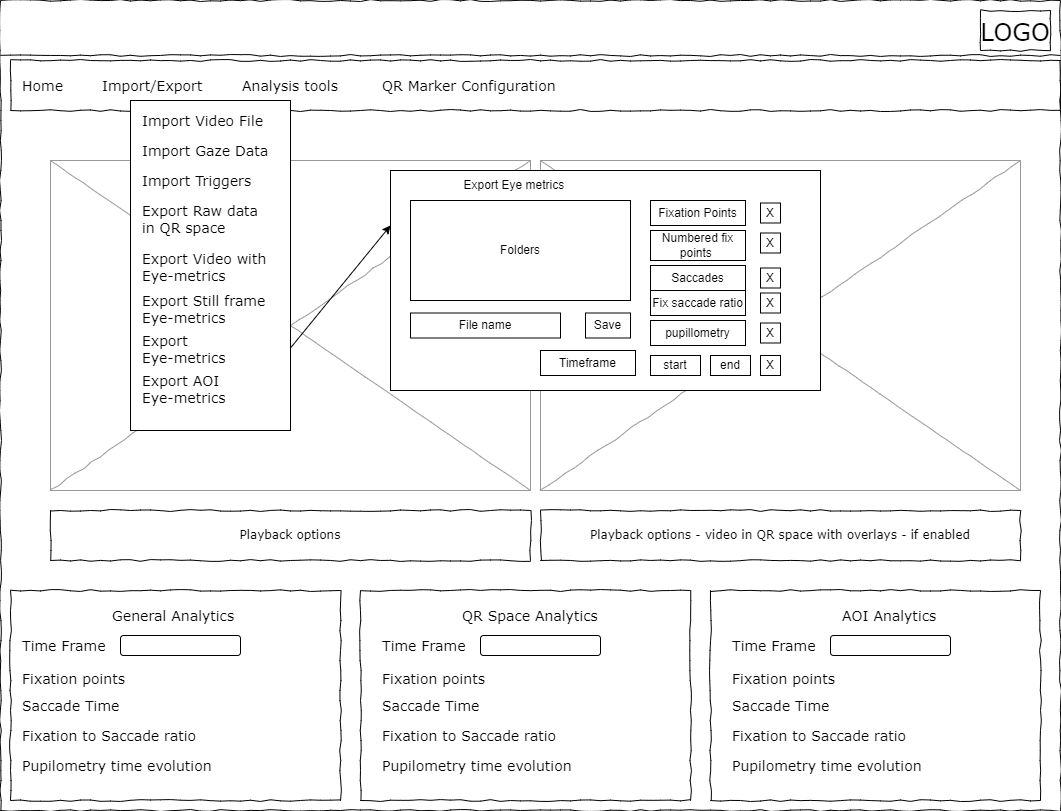

The diagram above was exported from draw.io. Its source (the exported page's mxGraphModel, read from the mxfile embedded in the PNG):
<mxGraphModel dx="2074" dy="1204" grid="1" gridSize="10" guides="1" tooltips="1" connect="1" arrows="1" fold="1" page="1" pageScale="1" pageWidth="1100" pageHeight="850" background="#ffffff" math="0" shadow="0">
  <root>
    <mxCell id="0" />
    <mxCell id="1" parent="0" />
    <mxCell id="677b7b8949515195-1" value="" style="whiteSpace=wrap;html=1;rounded=0;shadow=0;labelBackgroundColor=none;strokeColor=#000000;strokeWidth=1;fillColor=none;fontFamily=Verdana;fontSize=12;fontColor=#000000;align=center;comic=1;" parent="1" vertex="1">
      <mxGeometry x="20" y="20" width="1060" height="810" as="geometry" />
    </mxCell>
    <mxCell id="677b7b8949515195-2" value="&lt;font style=&quot;font-size: 24px;&quot;&gt;LOGO&lt;/font&gt;" style="whiteSpace=wrap;html=1;rounded=0;shadow=0;labelBackgroundColor=none;strokeWidth=1;fontFamily=Verdana;fontSize=28;align=center;comic=1;" parent="1" vertex="1">
      <mxGeometry x="1000" y="30" width="70" height="40" as="geometry" />
    </mxCell>
    <mxCell id="677b7b8949515195-8" value="" style="whiteSpace=wrap;html=1;rounded=0;shadow=0;labelBackgroundColor=none;strokeWidth=1;fillColor=none;fontFamily=Verdana;fontSize=12;align=center;comic=1;" parent="1" vertex="1">
      <mxGeometry x="30" y="610" width="330" height="210" as="geometry" />
    </mxCell>
    <mxCell id="677b7b8949515195-9" value="" style="line;strokeWidth=1;html=1;rounded=0;shadow=0;labelBackgroundColor=none;fillColor=none;fontFamily=Verdana;fontSize=14;fontColor=#000000;align=center;comic=1;" parent="1" vertex="1">
      <mxGeometry x="20" y="70" width="1060" height="10" as="geometry" />
    </mxCell>
    <mxCell id="677b7b8949515195-10" value="" style="whiteSpace=wrap;html=1;rounded=0;shadow=0;labelBackgroundColor=none;strokeWidth=1;fillColor=none;fontFamily=Verdana;fontSize=12;align=center;comic=1;" parent="1" vertex="1">
      <mxGeometry x="30" y="80" width="1050" height="50" as="geometry" />
    </mxCell>
    <mxCell id="677b7b8949515195-11" value="Home" style="text;html=1;points=[];align=left;verticalAlign=top;spacingTop=-4;fontSize=14;fontFamily=Verdana" parent="1" vertex="1">
      <mxGeometry x="40" y="95" width="60" height="15" as="geometry" />
    </mxCell>
    <mxCell id="677b7b8949515195-12" value="Import/Export" style="text;html=1;points=[];align=left;verticalAlign=top;spacingTop=-4;fontSize=14;fontFamily=Verdana" parent="1" vertex="1">
      <mxGeometry x="120" y="95" width="60" height="20" as="geometry" />
    </mxCell>
    <mxCell id="677b7b8949515195-13" value="Analysis tools" style="text;html=1;points=[];align=left;verticalAlign=top;spacingTop=-4;fontSize=14;fontFamily=Verdana" parent="1" vertex="1">
      <mxGeometry x="260" y="95" width="60" height="20" as="geometry" />
    </mxCell>
    <mxCell id="677b7b8949515195-14" value="QR Marker Configuration&amp;nbsp;" style="text;html=1;points=[];align=left;verticalAlign=top;spacingTop=-4;fontSize=14;fontFamily=Verdana" parent="1" vertex="1">
      <mxGeometry x="400" y="95" width="60" height="20" as="geometry" />
    </mxCell>
    <mxCell id="677b7b8949515195-16" value="" style="verticalLabelPosition=bottom;shadow=0;dashed=0;align=center;html=1;verticalAlign=top;strokeWidth=1;shape=mxgraph.mockup.graphics.simpleIcon;strokeColor=#999999;rounded=0;labelBackgroundColor=none;fontFamily=Verdana;fontSize=14;fontColor=#000000;comic=1;" parent="1" vertex="1">
      <mxGeometry x="70" y="180" width="480" height="330" as="geometry" />
    </mxCell>
    <mxCell id="qwBX4drv_svDkVCXMGxv-3" value="Playback options" style="whiteSpace=wrap;html=1;rounded=0;shadow=0;labelBackgroundColor=none;strokeWidth=1;fillColor=none;fontFamily=Verdana;fontSize=12;align=center;comic=1;" parent="1" vertex="1">
      <mxGeometry x="70" y="530" width="480" height="50" as="geometry" />
    </mxCell>
    <mxCell id="qwBX4drv_svDkVCXMGxv-4" value="General Analytics&amp;nbsp;" style="text;html=1;points=[];align=left;verticalAlign=top;spacingTop=-4;fontSize=14;fontFamily=Verdana" parent="1" vertex="1">
      <mxGeometry x="130" y="625" width="60" height="15" as="geometry" />
    </mxCell>
    <mxCell id="qwBX4drv_svDkVCXMGxv-5" value="Time Frame&amp;nbsp;" style="text;html=1;points=[];align=left;verticalAlign=top;spacingTop=-4;fontSize=14;fontFamily=Verdana" parent="1" vertex="1">
      <mxGeometry x="40" y="655" width="60" height="15" as="geometry" />
    </mxCell>
    <mxCell id="qwBX4drv_svDkVCXMGxv-7" value="Fixation points&amp;nbsp;" style="text;html=1;points=[];align=left;verticalAlign=top;spacingTop=-4;fontSize=14;fontFamily=Verdana" parent="1" vertex="1">
      <mxGeometry x="40" y="687.5" width="60" height="15" as="geometry" />
    </mxCell>
    <mxCell id="qwBX4drv_svDkVCXMGxv-8" value="Saccade Time" style="text;html=1;points=[];align=left;verticalAlign=top;spacingTop=-4;fontSize=14;fontFamily=Verdana" parent="1" vertex="1">
      <mxGeometry x="40" y="715" width="60" height="15" as="geometry" />
    </mxCell>
    <mxCell id="qwBX4drv_svDkVCXMGxv-9" value="Fixation to Saccade ratio" style="text;html=1;points=[];align=left;verticalAlign=top;spacingTop=-4;fontSize=14;fontFamily=Verdana" parent="1" vertex="1">
      <mxGeometry x="40" y="745" width="60" height="15" as="geometry" />
    </mxCell>
    <mxCell id="qwBX4drv_svDkVCXMGxv-10" value="" style="rounded=1;whiteSpace=wrap;html=1;" parent="1" vertex="1">
      <mxGeometry x="140" y="655" width="120" height="20" as="geometry" />
    </mxCell>
    <mxCell id="qwBX4drv_svDkVCXMGxv-11" value="" style="whiteSpace=wrap;html=1;rounded=0;shadow=0;labelBackgroundColor=none;strokeWidth=1;fillColor=none;fontFamily=Verdana;fontSize=12;align=center;comic=1;" parent="1" vertex="1">
      <mxGeometry x="380" y="610" width="330" height="210" as="geometry" />
    </mxCell>
    <mxCell id="qwBX4drv_svDkVCXMGxv-19" value="QR Space Analytics" style="text;html=1;points=[];align=left;verticalAlign=top;spacingTop=-4;fontSize=14;fontFamily=Verdana" parent="1" vertex="1">
      <mxGeometry x="480" y="625" width="60" height="15" as="geometry" />
    </mxCell>
    <mxCell id="qwBX4drv_svDkVCXMGxv-20" value="Time Frame&amp;nbsp;" style="text;html=1;points=[];align=left;verticalAlign=top;spacingTop=-4;fontSize=14;fontFamily=Verdana" parent="1" vertex="1">
      <mxGeometry x="400" y="655" width="60" height="15" as="geometry" />
    </mxCell>
    <mxCell id="qwBX4drv_svDkVCXMGxv-21" value="Fixation points&amp;nbsp;" style="text;html=1;points=[];align=left;verticalAlign=top;spacingTop=-4;fontSize=14;fontFamily=Verdana" parent="1" vertex="1">
      <mxGeometry x="400" y="687.5" width="60" height="15" as="geometry" />
    </mxCell>
    <mxCell id="qwBX4drv_svDkVCXMGxv-22" value="Saccade Time" style="text;html=1;points=[];align=left;verticalAlign=top;spacingTop=-4;fontSize=14;fontFamily=Verdana" parent="1" vertex="1">
      <mxGeometry x="400" y="715" width="60" height="15" as="geometry" />
    </mxCell>
    <mxCell id="qwBX4drv_svDkVCXMGxv-23" value="Fixation to Saccade ratio" style="text;html=1;points=[];align=left;verticalAlign=top;spacingTop=-4;fontSize=14;fontFamily=Verdana" parent="1" vertex="1">
      <mxGeometry x="400" y="745" width="60" height="15" as="geometry" />
    </mxCell>
    <mxCell id="qwBX4drv_svDkVCXMGxv-24" value="" style="rounded=1;whiteSpace=wrap;html=1;" parent="1" vertex="1">
      <mxGeometry x="500" y="655" width="120" height="20" as="geometry" />
    </mxCell>
    <mxCell id="qwBX4drv_svDkVCXMGxv-25" value="" style="whiteSpace=wrap;html=1;rounded=0;shadow=0;labelBackgroundColor=none;strokeWidth=1;fillColor=none;fontFamily=Verdana;fontSize=12;align=center;comic=1;" parent="1" vertex="1">
      <mxGeometry x="730" y="610" width="330" height="210" as="geometry" />
    </mxCell>
    <mxCell id="qwBX4drv_svDkVCXMGxv-26" value="AOI Analytics" style="text;html=1;points=[];align=left;verticalAlign=top;spacingTop=-4;fontSize=14;fontFamily=Verdana" parent="1" vertex="1">
      <mxGeometry x="860" y="625" width="60" height="15" as="geometry" />
    </mxCell>
    <mxCell id="qwBX4drv_svDkVCXMGxv-27" value="Time Frame&amp;nbsp;" style="text;html=1;points=[];align=left;verticalAlign=top;spacingTop=-4;fontSize=14;fontFamily=Verdana" parent="1" vertex="1">
      <mxGeometry x="750" y="655" width="60" height="15" as="geometry" />
    </mxCell>
    <mxCell id="qwBX4drv_svDkVCXMGxv-28" value="Fixation points&amp;nbsp;" style="text;html=1;points=[];align=left;verticalAlign=top;spacingTop=-4;fontSize=14;fontFamily=Verdana" parent="1" vertex="1">
      <mxGeometry x="750" y="687.5" width="60" height="15" as="geometry" />
    </mxCell>
    <mxCell id="qwBX4drv_svDkVCXMGxv-29" value="Saccade Time" style="text;html=1;points=[];align=left;verticalAlign=top;spacingTop=-4;fontSize=14;fontFamily=Verdana" parent="1" vertex="1">
      <mxGeometry x="750" y="715" width="60" height="15" as="geometry" />
    </mxCell>
    <mxCell id="qwBX4drv_svDkVCXMGxv-30" value="Fixation to Saccade ratio" style="text;html=1;points=[];align=left;verticalAlign=top;spacingTop=-4;fontSize=14;fontFamily=Verdana" parent="1" vertex="1">
      <mxGeometry x="750" y="745" width="60" height="15" as="geometry" />
    </mxCell>
    <mxCell id="qwBX4drv_svDkVCXMGxv-31" value="" style="rounded=1;whiteSpace=wrap;html=1;" parent="1" vertex="1">
      <mxGeometry x="850" y="655" width="120" height="20" as="geometry" />
    </mxCell>
    <mxCell id="qwBX4drv_svDkVCXMGxv-34" value="Pupilometry time evolution" style="text;html=1;points=[];align=left;verticalAlign=top;spacingTop=-4;fontSize=14;fontFamily=Verdana" parent="1" vertex="1">
      <mxGeometry x="40" y="775" width="60" height="15" as="geometry" />
    </mxCell>
    <mxCell id="qwBX4drv_svDkVCXMGxv-36" value="Pupilometry time evolution" style="text;html=1;points=[];align=left;verticalAlign=top;spacingTop=-4;fontSize=14;fontFamily=Verdana" parent="1" vertex="1">
      <mxGeometry x="400" y="775" width="60" height="15" as="geometry" />
    </mxCell>
    <mxCell id="qwBX4drv_svDkVCXMGxv-37" value="Pupilometry time evolution" style="text;html=1;points=[];align=left;verticalAlign=top;spacingTop=-4;fontSize=14;fontFamily=Verdana" parent="1" vertex="1">
      <mxGeometry x="750" y="775" width="60" height="15" as="geometry" />
    </mxCell>
    <mxCell id="qwBX4drv_svDkVCXMGxv-38" value="" style="verticalLabelPosition=bottom;shadow=0;dashed=0;align=center;html=1;verticalAlign=top;strokeWidth=1;shape=mxgraph.mockup.graphics.simpleIcon;strokeColor=#999999;rounded=0;labelBackgroundColor=none;fontFamily=Verdana;fontSize=14;fontColor=#000000;comic=1;" parent="1" vertex="1">
      <mxGeometry x="560" y="180" width="480" height="330" as="geometry" />
    </mxCell>
    <mxCell id="qwBX4drv_svDkVCXMGxv-39" value="Playback options - video in QR space with overlays - if enabled" style="whiteSpace=wrap;html=1;rounded=0;shadow=0;labelBackgroundColor=none;strokeWidth=1;fillColor=none;fontFamily=Verdana;fontSize=12;align=center;comic=1;" parent="1" vertex="1">
      <mxGeometry x="560" y="530" width="480" height="50" as="geometry" />
    </mxCell>
    <mxCell id="qwBX4drv_svDkVCXMGxv-40" value="" style="rounded=0;whiteSpace=wrap;html=1;" parent="1" vertex="1">
      <mxGeometry x="150" y="120" width="160" height="330" as="geometry" />
    </mxCell>
    <mxCell id="qwBX4drv_svDkVCXMGxv-41" value="Import Video File" style="text;html=1;points=[];align=left;verticalAlign=top;spacingTop=-4;fontSize=14;fontFamily=Verdana" parent="1" vertex="1">
      <mxGeometry x="160" y="130" width="60" height="15" as="geometry" />
    </mxCell>
    <mxCell id="qwBX4drv_svDkVCXMGxv-42" value="Import Gaze Data" style="text;html=1;points=[];align=left;verticalAlign=top;spacingTop=-4;fontSize=14;fontFamily=Verdana" parent="1" vertex="1">
      <mxGeometry x="160" y="160" width="60" height="15" as="geometry" />
    </mxCell>
    <mxCell id="qwBX4drv_svDkVCXMGxv-43" value="Export Raw data&lt;br&gt;in QR space" style="text;html=1;points=[];align=left;verticalAlign=top;spacingTop=-4;fontSize=14;fontFamily=Verdana" parent="1" vertex="1">
      <mxGeometry x="160" y="220" width="60" height="15" as="geometry" />
    </mxCell>
    <mxCell id="qwBX4drv_svDkVCXMGxv-44" value="Export Video with&amp;nbsp;&lt;br&gt;Eye-metrics" style="text;html=1;points=[];align=left;verticalAlign=top;spacingTop=-4;fontSize=14;fontFamily=Verdana" parent="1" vertex="1">
      <mxGeometry x="160" y="267.5" width="60" height="15" as="geometry" />
    </mxCell>
    <mxCell id="qwBX4drv_svDkVCXMGxv-45" value="Export Still frame&amp;nbsp;&lt;br&gt;Eye-metrics" style="text;html=1;points=[];align=left;verticalAlign=top;spacingTop=-4;fontSize=14;fontFamily=Verdana" parent="1" vertex="1">
      <mxGeometry x="160" y="310" width="60" height="15" as="geometry" />
    </mxCell>
    <mxCell id="qwBX4drv_svDkVCXMGxv-46" value="Export&amp;nbsp;&amp;nbsp;&lt;br&gt;Eye-metrics" style="text;html=1;points=[];align=left;verticalAlign=top;spacingTop=-4;fontSize=14;fontFamily=Verdana" parent="1" vertex="1">
      <mxGeometry x="160" y="350" width="60" height="15" as="geometry" />
    </mxCell>
    <mxCell id="qwBX4drv_svDkVCXMGxv-47" value="Export AOI&amp;nbsp;&lt;br&gt;Eye-metrics" style="text;html=1;points=[];align=left;verticalAlign=top;spacingTop=-4;fontSize=14;fontFamily=Verdana" parent="1" vertex="1">
      <mxGeometry x="160" y="390" width="60" height="15" as="geometry" />
    </mxCell>
    <mxCell id="AHtWSh_vj4_ZFJC4VJW7-25" value="Import Triggers" style="text;html=1;points=[];align=left;verticalAlign=top;spacingTop=-4;fontSize=14;fontFamily=Verdana" parent="1" vertex="1">
      <mxGeometry x="160" y="190" width="60" height="15" as="geometry" />
    </mxCell>
    <mxCell id="AHtWSh_vj4_ZFJC4VJW7-32" value="" style="rounded=0;whiteSpace=wrap;html=1;" parent="1" vertex="1">
      <mxGeometry x="410" y="190" width="430" height="220" as="geometry" />
    </mxCell>
    <mxCell id="AHtWSh_vj4_ZFJC4VJW7-33" value="Export Eye metrics&amp;nbsp;" style="text;html=1;align=center;verticalAlign=middle;resizable=0;points=[];autosize=1;strokeColor=none;fillColor=none;" parent="1" vertex="1">
      <mxGeometry x="470" y="190" width="130" height="30" as="geometry" />
    </mxCell>
    <mxCell id="AHtWSh_vj4_ZFJC4VJW7-34" value="Folders" style="rounded=0;whiteSpace=wrap;html=1;" parent="1" vertex="1">
      <mxGeometry x="430" y="220" width="220" height="100" as="geometry" />
    </mxCell>
    <mxCell id="AHtWSh_vj4_ZFJC4VJW7-35" value="Save" style="rounded=0;whiteSpace=wrap;html=1;" parent="1" vertex="1">
      <mxGeometry x="605" y="332.5" width="45" height="25" as="geometry" />
    </mxCell>
    <mxCell id="AHtWSh_vj4_ZFJC4VJW7-36" value="" style="endArrow=classic;html=1;rounded=0;entryX=0;entryY=0.25;entryDx=0;entryDy=0;exitX=1;exitY=0.75;exitDx=0;exitDy=0;" parent="1" source="qwBX4drv_svDkVCXMGxv-40" target="AHtWSh_vj4_ZFJC4VJW7-32" edge="1">
      <mxGeometry width="50" height="50" relative="1" as="geometry">
        <mxPoint x="312" y="306" as="sourcePoint" />
        <mxPoint x="410" y="200" as="targetPoint" />
      </mxGeometry>
    </mxCell>
    <mxCell id="AHtWSh_vj4_ZFJC4VJW7-37" value="File name" style="rounded=0;whiteSpace=wrap;html=1;" parent="1" vertex="1">
      <mxGeometry x="430" y="332.5" width="150" height="25" as="geometry" />
    </mxCell>
    <mxCell id="AHtWSh_vj4_ZFJC4VJW7-38" value="Fixation Points" style="rounded=0;whiteSpace=wrap;html=1;" parent="1" vertex="1">
      <mxGeometry x="670" y="220" width="95" height="25" as="geometry" />
    </mxCell>
    <mxCell id="AHtWSh_vj4_ZFJC4VJW7-39" value="X" style="rounded=0;whiteSpace=wrap;html=1;" parent="1" vertex="1">
      <mxGeometry x="780" y="222.5" width="20" height="20" as="geometry" />
    </mxCell>
    <mxCell id="AHtWSh_vj4_ZFJC4VJW7-40" value="Saccades" style="rounded=0;whiteSpace=wrap;html=1;" parent="1" vertex="1">
      <mxGeometry x="670" y="285" width="95" height="25" as="geometry" />
    </mxCell>
    <mxCell id="AHtWSh_vj4_ZFJC4VJW7-41" value="X" style="rounded=0;whiteSpace=wrap;html=1;" parent="1" vertex="1">
      <mxGeometry x="780" y="287.5" width="20" height="20" as="geometry" />
    </mxCell>
    <mxCell id="AHtWSh_vj4_ZFJC4VJW7-42" value="pupillometry" style="rounded=0;whiteSpace=wrap;html=1;" parent="1" vertex="1">
      <mxGeometry x="670" y="340" width="95" height="25" as="geometry" />
    </mxCell>
    <mxCell id="AHtWSh_vj4_ZFJC4VJW7-43" value="X" style="rounded=0;whiteSpace=wrap;html=1;" parent="1" vertex="1">
      <mxGeometry x="780" y="342.5" width="20" height="20" as="geometry" />
    </mxCell>
    <mxCell id="AHtWSh_vj4_ZFJC4VJW7-44" value="Timeframe" style="rounded=0;whiteSpace=wrap;html=1;" parent="1" vertex="1">
      <mxGeometry x="560" y="370" width="95" height="25" as="geometry" />
    </mxCell>
    <mxCell id="AHtWSh_vj4_ZFJC4VJW7-45" value="start" style="rounded=0;whiteSpace=wrap;html=1;" parent="1" vertex="1">
      <mxGeometry x="670" y="375" width="50" height="20" as="geometry" />
    </mxCell>
    <mxCell id="AHtWSh_vj4_ZFJC4VJW7-46" value="end" style="rounded=0;whiteSpace=wrap;html=1;" parent="1" vertex="1">
      <mxGeometry x="730" y="375" width="40" height="20" as="geometry" />
    </mxCell>
    <mxCell id="AHtWSh_vj4_ZFJC4VJW7-47" value="X" style="rounded=0;whiteSpace=wrap;html=1;" parent="1" vertex="1">
      <mxGeometry x="780" y="375" width="20" height="20" as="geometry" />
    </mxCell>
    <mxCell id="AHtWSh_vj4_ZFJC4VJW7-48" value="Numbered fix points&amp;nbsp;" style="rounded=0;whiteSpace=wrap;html=1;" parent="1" vertex="1">
      <mxGeometry x="670" y="250" width="95" height="30" as="geometry" />
    </mxCell>
    <mxCell id="AHtWSh_vj4_ZFJC4VJW7-49" value="X" style="rounded=0;whiteSpace=wrap;html=1;" parent="1" vertex="1">
      <mxGeometry x="780" y="252.5" width="20" height="20" as="geometry" />
    </mxCell>
    <mxCell id="AHtWSh_vj4_ZFJC4VJW7-50" value="Fix saccade ratio" style="rounded=0;whiteSpace=wrap;html=1;" parent="1" vertex="1">
      <mxGeometry x="670" y="310" width="95" height="25" as="geometry" />
    </mxCell>
    <mxCell id="AHtWSh_vj4_ZFJC4VJW7-51" value="X" style="rounded=0;whiteSpace=wrap;html=1;" parent="1" vertex="1">
      <mxGeometry x="780" y="312.5" width="20" height="20" as="geometry" />
    </mxCell>
  </root>
</mxGraphModel>